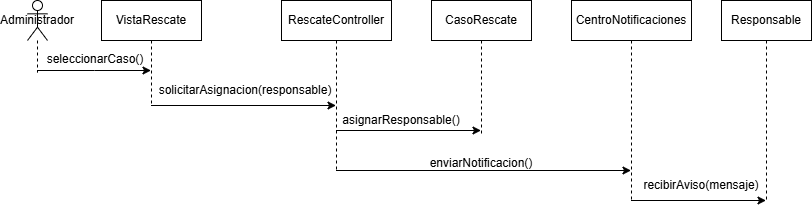

The diagram above was exported from draw.io. Its source (the exported page's mxGraphModel, read from the mxfile embedded in the PNG):
<mxGraphModel dx="1406" dy="906" grid="1" gridSize="10" guides="1" tooltips="1" connect="1" arrows="1" fold="1" page="1" pageScale="1" pageWidth="827" pageHeight="1169" math="0" shadow="0">
  <root>
    <mxCell id="0" />
    <mxCell id="1" parent="0" />
    <mxCell id="b9FJNoIeK5O1BDJGzate-223" edge="1" parent="1" source="b9FJNoIeK5O1BDJGzate-217" style="edgeStyle=sequenceEdgeStyle;rounded=0;orthogonalLoop=1;jettySize=auto;html=1;libavoidRouting=0;curved=0;" target="b9FJNoIeK5O1BDJGzate-218">
      <mxGeometry relative="1" as="geometry">
        <Array as="points">
          <mxPoint x="110" y="150" />
        </Array>
      </mxGeometry>
    </mxCell>
    <mxCell id="b9FJNoIeK5O1BDJGzate-217" parent="1" style="shape=umlLifeline;perimeter=lifelinePerimeter;whiteSpace=wrap;html=1;container=1;dropTarget=0;collapsible=0;recursiveResize=0;outlineConnect=0;portConstraint=eastwest;newEdgeStyle={&quot;edgeStyle&quot;:&quot;sequenceEdgeStyle&quot;,&quot;libavoidRouting&quot;:0,&quot;curved&quot;:0,&quot;rounded&quot;:0};participant=umlActor;" value="Administrador" vertex="1">
      <mxGeometry height="72" width="20" x="36" y="80" as="geometry" />
    </mxCell>
    <mxCell id="b9FJNoIeK5O1BDJGzate-225" edge="1" parent="1" source="b9FJNoIeK5O1BDJGzate-218" style="edgeStyle=sequenceEdgeStyle;rounded=0;orthogonalLoop=1;jettySize=auto;html=1;libavoidRouting=0;curved=0;" target="b9FJNoIeK5O1BDJGzate-219">
      <mxGeometry relative="1" as="geometry">
        <Array as="points">
          <mxPoint x="250" y="200" />
        </Array>
      </mxGeometry>
    </mxCell>
    <mxCell id="b9FJNoIeK5O1BDJGzate-218" parent="1" style="shape=umlLifeline;perimeter=lifelinePerimeter;whiteSpace=wrap;html=1;container=1;dropTarget=0;collapsible=0;recursiveResize=0;outlineConnect=0;portConstraint=eastwest;newEdgeStyle={&quot;edgeStyle&quot;:&quot;sequenceEdgeStyle&quot;,&quot;libavoidRouting&quot;:0,&quot;curved&quot;:0,&quot;rounded&quot;:0};" value="VistaRescate" vertex="1">
      <mxGeometry height="105" width="100" x="110" y="80" as="geometry" />
    </mxCell>
    <mxCell id="b9FJNoIeK5O1BDJGzate-227" edge="1" parent="1" source="b9FJNoIeK5O1BDJGzate-219" style="edgeStyle=sequenceEdgeStyle;rounded=0;orthogonalLoop=1;jettySize=auto;html=1;libavoidRouting=0;curved=0;" target="b9FJNoIeK5O1BDJGzate-220">
      <mxGeometry relative="1" as="geometry">
        <Array as="points">
          <mxPoint x="420" y="210" />
        </Array>
      </mxGeometry>
    </mxCell>
    <mxCell id="b9FJNoIeK5O1BDJGzate-229" edge="1" parent="1" source="b9FJNoIeK5O1BDJGzate-219" style="edgeStyle=sequenceEdgeStyle;rounded=0;orthogonalLoop=1;jettySize=auto;html=1;libavoidRouting=0;curved=0;" target="b9FJNoIeK5O1BDJGzate-221">
      <mxGeometry relative="1" x="0.0034" as="geometry">
        <Array as="points">
          <mxPoint x="390" y="270" />
        </Array>
      </mxGeometry>
    </mxCell>
    <mxCell id="b9FJNoIeK5O1BDJGzate-219" parent="1" style="shape=umlLifeline;perimeter=lifelinePerimeter;whiteSpace=wrap;html=1;container=1;dropTarget=0;collapsible=0;recursiveResize=0;outlineConnect=0;portConstraint=eastwest;newEdgeStyle={&quot;edgeStyle&quot;:&quot;sequenceEdgeStyle&quot;,&quot;libavoidRouting&quot;:0,&quot;curved&quot;:0,&quot;rounded&quot;:0};" value="RescateController" vertex="1">
      <mxGeometry height="170" width="110" x="290" y="80" as="geometry" />
    </mxCell>
    <mxCell id="b9FJNoIeK5O1BDJGzate-220" parent="1" style="shape=umlLifeline;perimeter=lifelinePerimeter;whiteSpace=wrap;html=1;container=1;dropTarget=0;collapsible=0;recursiveResize=0;outlineConnect=0;portConstraint=eastwest;newEdgeStyle={&quot;edgeStyle&quot;:&quot;sequenceEdgeStyle&quot;,&quot;libavoidRouting&quot;:0,&quot;curved&quot;:0,&quot;rounded&quot;:0};" value="CasoRescate" vertex="1">
      <mxGeometry height="135" width="100" x="440" y="80" as="geometry" />
    </mxCell>
    <mxCell id="b9FJNoIeK5O1BDJGzate-232" edge="1" parent="1" source="b9FJNoIeK5O1BDJGzate-221" style="edgeStyle=sequenceEdgeStyle;rounded=0;orthogonalLoop=1;jettySize=auto;html=1;libavoidRouting=0;curved=0;" target="b9FJNoIeK5O1BDJGzate-222">
      <mxGeometry relative="1" as="geometry">
        <Array as="points">
          <mxPoint x="770" y="280" />
        </Array>
      </mxGeometry>
    </mxCell>
    <mxCell id="b9FJNoIeK5O1BDJGzate-221" parent="1" style="shape=umlLifeline;perimeter=lifelinePerimeter;whiteSpace=wrap;html=1;container=1;dropTarget=0;collapsible=0;recursiveResize=0;outlineConnect=0;portConstraint=eastwest;newEdgeStyle={&quot;edgeStyle&quot;:&quot;sequenceEdgeStyle&quot;,&quot;libavoidRouting&quot;:0,&quot;curved&quot;:0,&quot;rounded&quot;:0};" value="CentroNotificaciones" vertex="1">
      <mxGeometry height="200" width="120" x="580" y="80" as="geometry" />
    </mxCell>
    <mxCell id="b9FJNoIeK5O1BDJGzate-222" parent="1" style="shape=umlLifeline;perimeter=lifelinePerimeter;whiteSpace=wrap;html=1;container=1;dropTarget=0;collapsible=0;recursiveResize=0;outlineConnect=0;portConstraint=eastwest;newEdgeStyle={&quot;edgeStyle&quot;:&quot;sequenceEdgeStyle&quot;,&quot;libavoidRouting&quot;:0,&quot;curved&quot;:0,&quot;rounded&quot;:0};" value="Responsable" vertex="1">
      <mxGeometry height="200" width="90" x="730" y="80" as="geometry" />
    </mxCell>
    <mxCell id="b9FJNoIeK5O1BDJGzate-224" parent="1" style="text;html=1;whiteSpace=wrap;strokeColor=none;fillColor=none;align=center;verticalAlign=middle;rounded=0;" value="seleccionarCaso()" vertex="1">
      <mxGeometry height="30" width="60" x="74" y="124" as="geometry" />
    </mxCell>
    <mxCell id="b9FJNoIeK5O1BDJGzate-226" parent="1" style="text;html=1;whiteSpace=wrap;strokeColor=none;fillColor=none;align=center;verticalAlign=middle;rounded=0;" value="solicitarAsignacion(responsable)" vertex="1">
      <mxGeometry height="30" width="60" x="224" y="155" as="geometry" />
    </mxCell>
    <mxCell id="b9FJNoIeK5O1BDJGzate-228" parent="1" style="text;html=1;whiteSpace=wrap;strokeColor=none;fillColor=none;align=center;verticalAlign=middle;rounded=0;" value="asignarResponsable()" vertex="1">
      <mxGeometry height="30" width="60" x="380" y="185" as="geometry" />
    </mxCell>
    <mxCell id="b9FJNoIeK5O1BDJGzate-230" parent="1" style="text;html=1;whiteSpace=wrap;strokeColor=none;fillColor=none;align=center;verticalAlign=middle;rounded=0;" value="enviarNotificacion()" vertex="1">
      <mxGeometry height="30" width="60" x="460" y="228" as="geometry" />
    </mxCell>
    <mxCell id="b9FJNoIeK5O1BDJGzate-233" parent="1" style="text;html=1;whiteSpace=wrap;strokeColor=none;fillColor=none;align=center;verticalAlign=middle;rounded=0;" value="recibirAviso(mensaje)" vertex="1">
      <mxGeometry height="30" width="60" x="680" y="250" as="geometry" />
    </mxCell>
  </root>
</mxGraphModel>